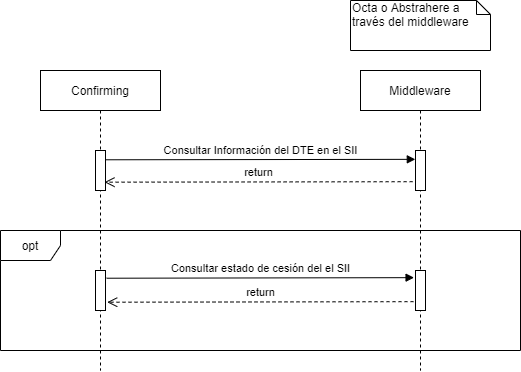

The diagram above was exported from draw.io. Its source (the exported page's mxGraphModel, read from the mxfile embedded in the PNG):
<mxGraphModel dx="1002" dy="581" grid="1" gridSize="10" guides="1" tooltips="1" connect="1" arrows="1" fold="1" page="1" pageScale="1" pageWidth="827" pageHeight="1169" math="0" shadow="0">
  <root>
    <mxCell id="0" />
    <mxCell id="1" parent="0" />
    <mxCell id="osALgOKAbIJjHdIJCNft-1" value="Confirming" style="shape=umlLifeline;perimeter=lifelinePerimeter;whiteSpace=wrap;html=1;container=1;collapsible=0;recursiveResize=0;outlineConnect=0;" vertex="1" parent="1">
      <mxGeometry x="40" y="120" width="120" height="300" as="geometry" />
    </mxCell>
    <mxCell id="osALgOKAbIJjHdIJCNft-6" value="" style="html=1;points=[];perimeter=orthogonalPerimeter;" vertex="1" parent="osALgOKAbIJjHdIJCNft-1">
      <mxGeometry x="55" y="80" width="10" height="40" as="geometry" />
    </mxCell>
    <mxCell id="osALgOKAbIJjHdIJCNft-10" value="" style="html=1;points=[];perimeter=orthogonalPerimeter;" vertex="1" parent="osALgOKAbIJjHdIJCNft-1">
      <mxGeometry x="55" y="200" width="10" height="40" as="geometry" />
    </mxCell>
    <mxCell id="osALgOKAbIJjHdIJCNft-2" value="Middleware" style="shape=umlLifeline;perimeter=lifelinePerimeter;whiteSpace=wrap;html=1;container=1;collapsible=0;recursiveResize=0;outlineConnect=0;" vertex="1" parent="1">
      <mxGeometry x="360" y="120" width="120" height="300" as="geometry" />
    </mxCell>
    <mxCell id="osALgOKAbIJjHdIJCNft-3" value="" style="html=1;points=[];perimeter=orthogonalPerimeter;" vertex="1" parent="osALgOKAbIJjHdIJCNft-2">
      <mxGeometry x="55" y="80" width="10" height="40" as="geometry" />
    </mxCell>
    <mxCell id="osALgOKAbIJjHdIJCNft-4" value="Consultar Información del DTE en el SII" style="html=1;verticalAlign=bottom;endArrow=block;exitX=1.043;exitY=0.232;exitDx=0;exitDy=0;exitPerimeter=0;entryX=-0.019;entryY=0.221;entryDx=0;entryDy=0;entryPerimeter=0;" edge="1" target="osALgOKAbIJjHdIJCNft-3" parent="1" source="osALgOKAbIJjHdIJCNft-6">
      <mxGeometry relative="1" as="geometry">
        <mxPoint x="345" y="200" as="sourcePoint" />
        <mxPoint x="414" y="206" as="targetPoint" />
      </mxGeometry>
    </mxCell>
    <mxCell id="osALgOKAbIJjHdIJCNft-5" value="return" style="html=1;verticalAlign=bottom;endArrow=open;dashed=1;endSize=8;exitX=-0.29;exitY=0.78;entryX=0.9;entryY=0.792;entryDx=0;entryDy=0;entryPerimeter=0;exitDx=0;exitDy=0;exitPerimeter=0;" edge="1" source="osALgOKAbIJjHdIJCNft-3" parent="1" target="osALgOKAbIJjHdIJCNft-6">
      <mxGeometry relative="1" as="geometry">
        <mxPoint x="345" y="276" as="targetPoint" />
      </mxGeometry>
    </mxCell>
    <mxCell id="osALgOKAbIJjHdIJCNft-7" value="" style="html=1;points=[];perimeter=orthogonalPerimeter;" vertex="1" parent="1">
      <mxGeometry x="415" y="320" width="10" height="40" as="geometry" />
    </mxCell>
    <mxCell id="osALgOKAbIJjHdIJCNft-8" value="Consultar estado de cesión del el SII" style="html=1;verticalAlign=bottom;endArrow=block;entryX=-0.143;entryY=0.179;exitX=1.114;exitY=0.193;exitDx=0;exitDy=0;exitPerimeter=0;entryDx=0;entryDy=0;entryPerimeter=0;" edge="1" target="osALgOKAbIJjHdIJCNft-7" parent="1" source="osALgOKAbIJjHdIJCNft-10">
      <mxGeometry relative="1" as="geometry">
        <mxPoint x="345" y="320" as="sourcePoint" />
      </mxGeometry>
    </mxCell>
    <mxCell id="osALgOKAbIJjHdIJCNft-9" value="return" style="html=1;verticalAlign=bottom;endArrow=open;dashed=1;endSize=8;exitX=-0.2;exitY=0.779;entryX=1.171;entryY=0.793;entryDx=0;entryDy=0;entryPerimeter=0;exitDx=0;exitDy=0;exitPerimeter=0;" edge="1" source="osALgOKAbIJjHdIJCNft-7" parent="1" target="osALgOKAbIJjHdIJCNft-10">
      <mxGeometry relative="1" as="geometry">
        <mxPoint x="345" y="396" as="targetPoint" />
      </mxGeometry>
    </mxCell>
    <mxCell id="osALgOKAbIJjHdIJCNft-11" value="opt" style="shape=umlFrame;whiteSpace=wrap;html=1;" vertex="1" parent="1">
      <mxGeometry y="280" width="520" height="120" as="geometry" />
    </mxCell>
    <mxCell id="osALgOKAbIJjHdIJCNft-12" value="Octa o Abstrahere a través del middleware" style="shape=note;whiteSpace=wrap;html=1;size=14;verticalAlign=top;align=left;spacingTop=-6;" vertex="1" parent="1">
      <mxGeometry x="350" y="50" width="140" height="50" as="geometry" />
    </mxCell>
  </root>
</mxGraphModel>